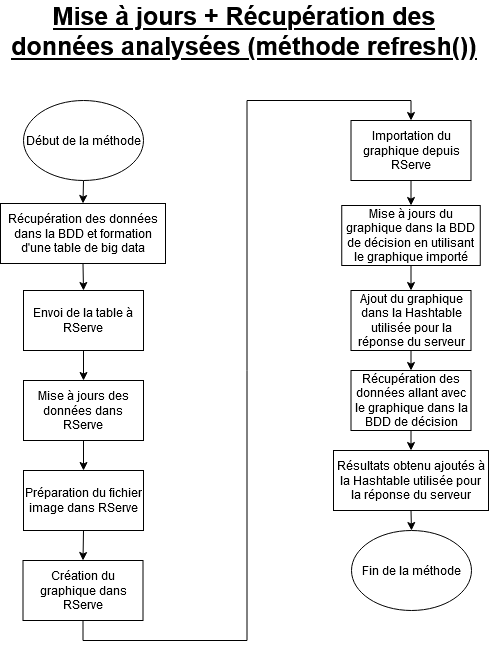

The diagram above was exported from draw.io. Its source (the exported page's mxGraphModel, read from the mxfile embedded in the PNG):
<mxGraphModel dx="1422" dy="801" grid="1" gridSize="10" guides="1" tooltips="1" connect="1" arrows="1" fold="1" page="1" pageScale="1" pageWidth="1169" pageHeight="827" math="0" shadow="0">
  <root>
    <mxCell id="0" />
    <mxCell id="1" parent="0" />
    <mxCell id="rvviJymau43v9Ywm8oPw-1" value="&lt;font style=&quot;font-size: 25px&quot;&gt;&lt;u&gt;&lt;b&gt;Mise à jours + Récupération des données analysées (méthode refresh())&lt;/b&gt;&lt;/u&gt;&lt;/font&gt; " style="text;html=1;strokeColor=none;fillColor=none;align=center;verticalAlign=middle;whiteSpace=wrap;rounded=0;" vertex="1" parent="1">
      <mxGeometry x="341" y="30" width="488" height="20" as="geometry" />
    </mxCell>
    <mxCell id="rvviJymau43v9Ywm8oPw-14" style="edgeStyle=orthogonalEdgeStyle;rounded=0;orthogonalLoop=1;jettySize=auto;html=1;exitX=0.5;exitY=1;exitDx=0;exitDy=0;entryX=0.5;entryY=0;entryDx=0;entryDy=0;" edge="1" parent="1" source="rvviJymau43v9Ywm8oPw-2" target="rvviJymau43v9Ywm8oPw-3">
      <mxGeometry relative="1" as="geometry" />
    </mxCell>
    <mxCell id="rvviJymau43v9Ywm8oPw-2" value="Début de la méthode" style="ellipse;whiteSpace=wrap;html=1;" vertex="1" parent="1">
      <mxGeometry x="364" y="110" width="120" height="80" as="geometry" />
    </mxCell>
    <mxCell id="rvviJymau43v9Ywm8oPw-15" style="edgeStyle=orthogonalEdgeStyle;rounded=0;orthogonalLoop=1;jettySize=auto;html=1;exitX=0.5;exitY=1;exitDx=0;exitDy=0;entryX=0.5;entryY=0;entryDx=0;entryDy=0;" edge="1" parent="1" source="rvviJymau43v9Ywm8oPw-3" target="rvviJymau43v9Ywm8oPw-4">
      <mxGeometry relative="1" as="geometry" />
    </mxCell>
    <mxCell id="rvviJymau43v9Ywm8oPw-3" value="Récupération des données dans la BDD et formation d'une table de big data" style="rounded=0;whiteSpace=wrap;html=1;" vertex="1" parent="1">
      <mxGeometry x="341" y="213" width="165" height="60" as="geometry" />
    </mxCell>
    <mxCell id="rvviJymau43v9Ywm8oPw-16" style="edgeStyle=orthogonalEdgeStyle;rounded=0;orthogonalLoop=1;jettySize=auto;html=1;exitX=0.5;exitY=1;exitDx=0;exitDy=0;entryX=0.5;entryY=0;entryDx=0;entryDy=0;" edge="1" parent="1" source="rvviJymau43v9Ywm8oPw-4" target="rvviJymau43v9Ywm8oPw-5">
      <mxGeometry relative="1" as="geometry" />
    </mxCell>
    <mxCell id="rvviJymau43v9Ywm8oPw-4" value="Envoi de la table à RServe" style="rounded=0;whiteSpace=wrap;html=1;" vertex="1" parent="1">
      <mxGeometry x="364" y="300" width="120" height="60" as="geometry" />
    </mxCell>
    <mxCell id="rvviJymau43v9Ywm8oPw-17" style="edgeStyle=orthogonalEdgeStyle;rounded=0;orthogonalLoop=1;jettySize=auto;html=1;exitX=0.5;exitY=1;exitDx=0;exitDy=0;entryX=0.5;entryY=0;entryDx=0;entryDy=0;" edge="1" parent="1" source="rvviJymau43v9Ywm8oPw-5" target="rvviJymau43v9Ywm8oPw-6">
      <mxGeometry relative="1" as="geometry" />
    </mxCell>
    <mxCell id="rvviJymau43v9Ywm8oPw-5" value="Mise à jours des données dans RServe" style="rounded=0;whiteSpace=wrap;html=1;" vertex="1" parent="1">
      <mxGeometry x="364" y="390" width="120" height="60" as="geometry" />
    </mxCell>
    <mxCell id="rvviJymau43v9Ywm8oPw-18" style="edgeStyle=orthogonalEdgeStyle;rounded=0;orthogonalLoop=1;jettySize=auto;html=1;exitX=0.5;exitY=1;exitDx=0;exitDy=0;entryX=0.5;entryY=0;entryDx=0;entryDy=0;" edge="1" parent="1" source="rvviJymau43v9Ywm8oPw-6" target="rvviJymau43v9Ywm8oPw-7">
      <mxGeometry relative="1" as="geometry" />
    </mxCell>
    <mxCell id="rvviJymau43v9Ywm8oPw-6" value="Préparation du fichier image dans RServe" style="rounded=0;whiteSpace=wrap;html=1;" vertex="1" parent="1">
      <mxGeometry x="364" y="480" width="120" height="60" as="geometry" />
    </mxCell>
    <mxCell id="rvviJymau43v9Ywm8oPw-19" style="edgeStyle=orthogonalEdgeStyle;rounded=0;orthogonalLoop=1;jettySize=auto;html=1;exitX=0.5;exitY=1;exitDx=0;exitDy=0;entryX=0.5;entryY=0;entryDx=0;entryDy=0;" edge="1" parent="1" source="rvviJymau43v9Ywm8oPw-7" target="rvviJymau43v9Ywm8oPw-8">
      <mxGeometry relative="1" as="geometry" />
    </mxCell>
    <mxCell id="rvviJymau43v9Ywm8oPw-7" value="Création du graphique dans RServe" style="rounded=0;whiteSpace=wrap;html=1;" vertex="1" parent="1">
      <mxGeometry x="363.5" y="570" width="120" height="60" as="geometry" />
    </mxCell>
    <mxCell id="rvviJymau43v9Ywm8oPw-20" style="edgeStyle=orthogonalEdgeStyle;rounded=0;orthogonalLoop=1;jettySize=auto;html=1;exitX=0.5;exitY=1;exitDx=0;exitDy=0;entryX=0.5;entryY=0;entryDx=0;entryDy=0;" edge="1" parent="1" source="rvviJymau43v9Ywm8oPw-8" target="rvviJymau43v9Ywm8oPw-9">
      <mxGeometry relative="1" as="geometry" />
    </mxCell>
    <mxCell id="rvviJymau43v9Ywm8oPw-8" value="Importation du graphique depuis RServe" style="rounded=0;whiteSpace=wrap;html=1;" vertex="1" parent="1">
      <mxGeometry x="691.5" y="130" width="120" height="60" as="geometry" />
    </mxCell>
    <mxCell id="rvviJymau43v9Ywm8oPw-21" style="edgeStyle=orthogonalEdgeStyle;rounded=0;orthogonalLoop=1;jettySize=auto;html=1;exitX=0.5;exitY=1;exitDx=0;exitDy=0;entryX=0.5;entryY=0;entryDx=0;entryDy=0;" edge="1" parent="1" source="rvviJymau43v9Ywm8oPw-9" target="rvviJymau43v9Ywm8oPw-10">
      <mxGeometry relative="1" as="geometry" />
    </mxCell>
    <mxCell id="rvviJymau43v9Ywm8oPw-9" value="Mise à jours du graphique dans la BDD de décision en utilisant le graphique importé" style="rounded=0;whiteSpace=wrap;html=1;" vertex="1" parent="1">
      <mxGeometry x="682.25" y="215" width="138.5" height="60" as="geometry" />
    </mxCell>
    <mxCell id="rvviJymau43v9Ywm8oPw-22" style="edgeStyle=orthogonalEdgeStyle;rounded=0;orthogonalLoop=1;jettySize=auto;html=1;exitX=0.5;exitY=1;exitDx=0;exitDy=0;entryX=0.5;entryY=0;entryDx=0;entryDy=0;" edge="1" parent="1" source="rvviJymau43v9Ywm8oPw-10" target="rvviJymau43v9Ywm8oPw-11">
      <mxGeometry relative="1" as="geometry" />
    </mxCell>
    <mxCell id="rvviJymau43v9Ywm8oPw-10" value="Ajout du graphique dans la Hashtable utilisée pour la réponse du serveur" style="rounded=0;whiteSpace=wrap;html=1;" vertex="1" parent="1">
      <mxGeometry x="691.5" y="300" width="120" height="60" as="geometry" />
    </mxCell>
    <mxCell id="rvviJymau43v9Ywm8oPw-23" style="edgeStyle=orthogonalEdgeStyle;rounded=0;orthogonalLoop=1;jettySize=auto;html=1;exitX=0.5;exitY=1;exitDx=0;exitDy=0;entryX=0.5;entryY=0;entryDx=0;entryDy=0;" edge="1" parent="1" source="rvviJymau43v9Ywm8oPw-11" target="rvviJymau43v9Ywm8oPw-12">
      <mxGeometry relative="1" as="geometry" />
    </mxCell>
    <mxCell id="rvviJymau43v9Ywm8oPw-11" value="Récupération des données allant avec le graphique dans la BDD de décision" style="rounded=0;whiteSpace=wrap;html=1;" vertex="1" parent="1">
      <mxGeometry x="691.5" y="380" width="120" height="60" as="geometry" />
    </mxCell>
    <mxCell id="rvviJymau43v9Ywm8oPw-24" style="edgeStyle=orthogonalEdgeStyle;rounded=0;orthogonalLoop=1;jettySize=auto;html=1;exitX=0.5;exitY=1;exitDx=0;exitDy=0;entryX=0.5;entryY=0;entryDx=0;entryDy=0;" edge="1" parent="1" source="rvviJymau43v9Ywm8oPw-12" target="rvviJymau43v9Ywm8oPw-13">
      <mxGeometry relative="1" as="geometry" />
    </mxCell>
    <mxCell id="rvviJymau43v9Ywm8oPw-12" value="Résultats obtenu ajoutés à la Hashtable utilisée pour la réponse du serveur" style="rounded=0;whiteSpace=wrap;html=1;" vertex="1" parent="1">
      <mxGeometry x="674" y="460" width="155" height="60" as="geometry" />
    </mxCell>
    <mxCell id="rvviJymau43v9Ywm8oPw-13" value="Fin de la méthode" style="ellipse;whiteSpace=wrap;html=1;" vertex="1" parent="1">
      <mxGeometry x="692" y="540" width="120" height="80" as="geometry" />
    </mxCell>
  </root>
</mxGraphModel>